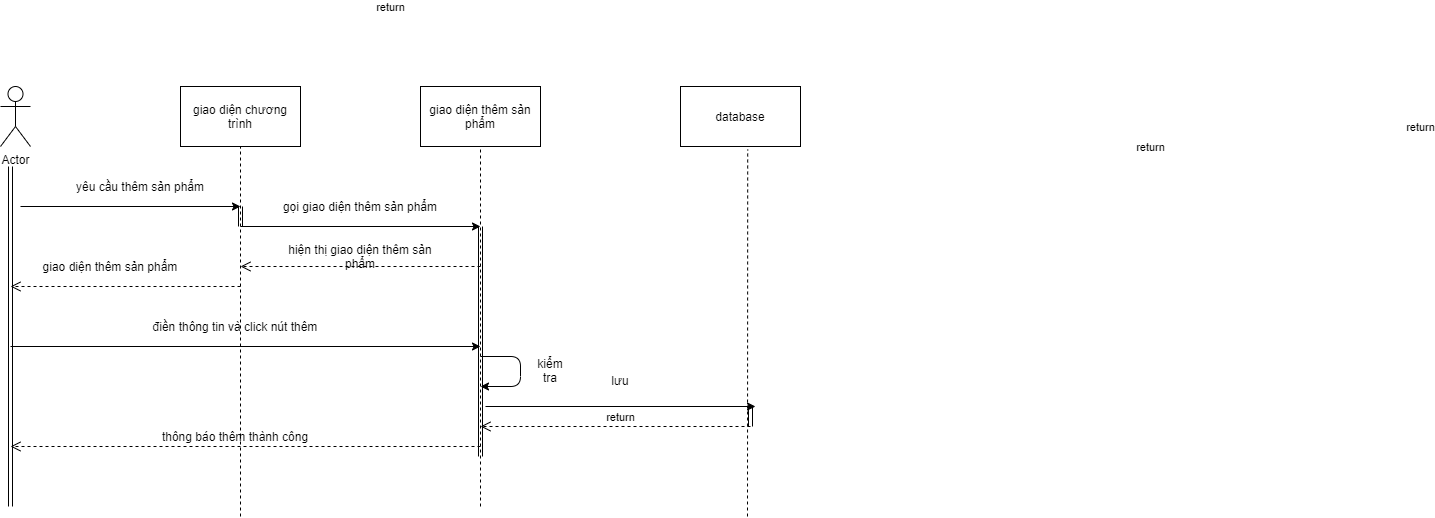

The diagram above was exported from draw.io. Its source (the exported page's mxGraphModel, read from the mxfile embedded in the PNG):
<mxGraphModel dx="1038" dy="580" grid="1" gridSize="10" guides="1" tooltips="1" connect="1" arrows="1" fold="1" page="1" pageScale="1" pageWidth="1169" pageHeight="827" math="0" shadow="0">
  <root>
    <mxCell id="0" />
    <mxCell id="1" parent="0" />
    <mxCell id="5Pz27lQibmXDbRHrjvtP-1" value="Actor" style="shape=umlActor;verticalLabelPosition=bottom;verticalAlign=top;html=1;outlineConnect=0;" vertex="1" parent="1">
      <mxGeometry x="90" y="120" width="30" height="60" as="geometry" />
    </mxCell>
    <mxCell id="5Pz27lQibmXDbRHrjvtP-2" value="giao diện chương trình" style="rounded=0;whiteSpace=wrap;html=1;" vertex="1" parent="1">
      <mxGeometry x="270" y="120" width="120" height="60" as="geometry" />
    </mxCell>
    <mxCell id="5Pz27lQibmXDbRHrjvtP-3" value="giao diện thêm sản phẩm" style="rounded=0;whiteSpace=wrap;html=1;" vertex="1" parent="1">
      <mxGeometry x="510" y="120" width="120" height="60" as="geometry" />
    </mxCell>
    <mxCell id="5Pz27lQibmXDbRHrjvtP-4" value="database" style="rounded=0;whiteSpace=wrap;html=1;" vertex="1" parent="1">
      <mxGeometry x="770" y="120" width="120" height="60" as="geometry" />
    </mxCell>
    <mxCell id="5Pz27lQibmXDbRHrjvtP-8" value="" style="shape=link;html=1;" edge="1" parent="1">
      <mxGeometry width="100" relative="1" as="geometry">
        <mxPoint x="100" y="200" as="sourcePoint" />
        <mxPoint x="100" y="540" as="targetPoint" />
      </mxGeometry>
    </mxCell>
    <mxCell id="5Pz27lQibmXDbRHrjvtP-10" value="" style="endArrow=none;dashed=1;html=1;entryX=0.5;entryY=1;entryDx=0;entryDy=0;" edge="1" parent="1" target="5Pz27lQibmXDbRHrjvtP-2">
      <mxGeometry width="50" height="50" relative="1" as="geometry">
        <mxPoint x="330" y="470" as="sourcePoint" />
        <mxPoint x="550" y="270" as="targetPoint" />
      </mxGeometry>
    </mxCell>
    <mxCell id="5Pz27lQibmXDbRHrjvtP-11" value="" style="endArrow=classic;html=1;" edge="1" parent="1">
      <mxGeometry width="50" height="50" relative="1" as="geometry">
        <mxPoint x="110" y="240" as="sourcePoint" />
        <mxPoint x="330" y="240" as="targetPoint" />
      </mxGeometry>
    </mxCell>
    <mxCell id="5Pz27lQibmXDbRHrjvtP-12" value="gọi giao diện thêm sản phẩm" style="text;html=1;strokeColor=none;fillColor=none;align=center;verticalAlign=middle;whiteSpace=wrap;rounded=0;" vertex="1" parent="1">
      <mxGeometry x="370" y="230" width="160" height="20" as="geometry" />
    </mxCell>
    <mxCell id="5Pz27lQibmXDbRHrjvtP-15" value="" style="endArrow=none;dashed=1;html=1;entryX=0.5;entryY=1;entryDx=0;entryDy=0;" edge="1" parent="1" target="5Pz27lQibmXDbRHrjvtP-3">
      <mxGeometry width="50" height="50" relative="1" as="geometry">
        <mxPoint x="570" y="540" as="sourcePoint" />
        <mxPoint x="550" y="270" as="targetPoint" />
      </mxGeometry>
    </mxCell>
    <mxCell id="5Pz27lQibmXDbRHrjvtP-16" value="" style="endArrow=none;dashed=1;html=1;entryX=0.56;entryY=1.05;entryDx=0;entryDy=0;entryPerimeter=0;" edge="1" parent="1" target="5Pz27lQibmXDbRHrjvtP-4">
      <mxGeometry width="50" height="50" relative="1" as="geometry">
        <mxPoint x="837" y="550" as="sourcePoint" />
        <mxPoint x="550" y="270" as="targetPoint" />
      </mxGeometry>
    </mxCell>
    <mxCell id="5Pz27lQibmXDbRHrjvtP-17" value="" style="endArrow=classic;html=1;" edge="1" parent="1">
      <mxGeometry width="50" height="50" relative="1" as="geometry">
        <mxPoint x="330" y="260" as="sourcePoint" />
        <mxPoint x="570" y="260" as="targetPoint" />
      </mxGeometry>
    </mxCell>
    <mxCell id="5Pz27lQibmXDbRHrjvtP-18" value="yêu cầu thêm sản phẩm&lt;br&gt;" style="text;html=1;strokeColor=none;fillColor=none;align=center;verticalAlign=middle;whiteSpace=wrap;rounded=0;" vertex="1" parent="1">
      <mxGeometry x="150" y="210" width="160" height="20" as="geometry" />
    </mxCell>
    <mxCell id="5Pz27lQibmXDbRHrjvtP-20" value="return" style="html=1;verticalAlign=bottom;endArrow=open;dashed=1;endSize=8;" edge="1" parent="1">
      <mxGeometry x="-1" y="213" relative="1" as="geometry">
        <mxPoint x="570" y="300" as="sourcePoint" />
        <mxPoint x="330" y="300" as="targetPoint" />
        <mxPoint x="140" y="-53" as="offset" />
      </mxGeometry>
    </mxCell>
    <mxCell id="5Pz27lQibmXDbRHrjvtP-21" value="hiện thị giao diện thêm sản phẩm" style="text;html=1;strokeColor=none;fillColor=none;align=center;verticalAlign=middle;whiteSpace=wrap;rounded=0;" vertex="1" parent="1">
      <mxGeometry x="370" y="280" width="160" height="20" as="geometry" />
    </mxCell>
    <mxCell id="5Pz27lQibmXDbRHrjvtP-22" value="return" style="html=1;verticalAlign=bottom;endArrow=open;dashed=1;endSize=8;" edge="1" parent="1">
      <mxGeometry x="-1" y="-309" relative="1" as="geometry">
        <mxPoint x="330" y="320" as="sourcePoint" />
        <mxPoint x="100" y="320" as="targetPoint" />
        <mxPoint x="150" y="39" as="offset" />
      </mxGeometry>
    </mxCell>
    <mxCell id="5Pz27lQibmXDbRHrjvtP-23" value="giao diện thêm sản phẩm" style="text;html=1;strokeColor=none;fillColor=none;align=center;verticalAlign=middle;whiteSpace=wrap;rounded=0;" vertex="1" parent="1">
      <mxGeometry x="120" y="290" width="160" height="20" as="geometry" />
    </mxCell>
    <mxCell id="5Pz27lQibmXDbRHrjvtP-25" value="" style="endArrow=classic;html=1;" edge="1" parent="1">
      <mxGeometry width="50" height="50" relative="1" as="geometry">
        <mxPoint x="100" y="380" as="sourcePoint" />
        <mxPoint x="570" y="380" as="targetPoint" />
      </mxGeometry>
    </mxCell>
    <mxCell id="5Pz27lQibmXDbRHrjvtP-26" value="điền thông tin và click nút thêm" style="text;html=1;strokeColor=none;fillColor=none;align=center;verticalAlign=middle;whiteSpace=wrap;rounded=0;" vertex="1" parent="1">
      <mxGeometry x="190" y="350" width="270" height="20" as="geometry" />
    </mxCell>
    <mxCell id="5Pz27lQibmXDbRHrjvtP-27" value="" style="endArrow=classic;html=1;" edge="1" parent="1">
      <mxGeometry width="50" height="50" relative="1" as="geometry">
        <mxPoint x="570" y="390" as="sourcePoint" />
        <mxPoint x="570" y="420" as="targetPoint" />
        <Array as="points">
          <mxPoint x="610" y="390" />
          <mxPoint x="610" y="420" />
        </Array>
      </mxGeometry>
    </mxCell>
    <mxCell id="5Pz27lQibmXDbRHrjvtP-28" value="kiểm tra" style="text;html=1;strokeColor=none;fillColor=none;align=center;verticalAlign=middle;whiteSpace=wrap;rounded=0;" vertex="1" parent="1">
      <mxGeometry x="620" y="394" width="40" height="20" as="geometry" />
    </mxCell>
    <mxCell id="5Pz27lQibmXDbRHrjvtP-29" value="" style="endArrow=classic;html=1;" edge="1" parent="1">
      <mxGeometry width="50" height="50" relative="1" as="geometry">
        <mxPoint x="575" y="440" as="sourcePoint" />
        <mxPoint x="845" y="440" as="targetPoint" />
      </mxGeometry>
    </mxCell>
    <mxCell id="5Pz27lQibmXDbRHrjvtP-30" value="lưu" style="text;html=1;strokeColor=none;fillColor=none;align=center;verticalAlign=middle;whiteSpace=wrap;rounded=0;" vertex="1" parent="1">
      <mxGeometry x="660" y="404" width="100" height="20" as="geometry" />
    </mxCell>
    <mxCell id="5Pz27lQibmXDbRHrjvtP-33" value="return" style="html=1;verticalAlign=bottom;endArrow=open;dashed=1;endSize=8;" edge="1" parent="1">
      <mxGeometry x="-1" y="-730" relative="1" as="geometry">
        <mxPoint x="570" y="480" as="sourcePoint" />
        <mxPoint x="100" y="480" as="targetPoint" />
        <mxPoint x="670" y="440" as="offset" />
      </mxGeometry>
    </mxCell>
    <mxCell id="5Pz27lQibmXDbRHrjvtP-36" value="" style="endArrow=none;dashed=1;html=1;entryX=0.5;entryY=1;entryDx=0;entryDy=0;" edge="1" parent="1">
      <mxGeometry width="50" height="50" relative="1" as="geometry">
        <mxPoint x="330" y="550" as="sourcePoint" />
        <mxPoint x="330" y="470" as="targetPoint" />
      </mxGeometry>
    </mxCell>
    <mxCell id="5Pz27lQibmXDbRHrjvtP-37" value="thông báo thêm thành công" style="text;html=1;strokeColor=none;fillColor=none;align=center;verticalAlign=middle;whiteSpace=wrap;rounded=0;" vertex="1" parent="1">
      <mxGeometry x="220" y="460" width="210" height="20" as="geometry" />
    </mxCell>
    <mxCell id="5Pz27lQibmXDbRHrjvtP-38" value="" style="shape=link;html=1;" edge="1" parent="1">
      <mxGeometry width="100" relative="1" as="geometry">
        <mxPoint x="330" y="240" as="sourcePoint" />
        <mxPoint x="330" y="260" as="targetPoint" />
      </mxGeometry>
    </mxCell>
    <mxCell id="5Pz27lQibmXDbRHrjvtP-39" value="" style="shape=link;html=1;" edge="1" parent="1">
      <mxGeometry width="100" relative="1" as="geometry">
        <mxPoint x="570" y="260" as="sourcePoint" />
        <mxPoint x="570" y="490" as="targetPoint" />
      </mxGeometry>
    </mxCell>
    <mxCell id="5Pz27lQibmXDbRHrjvtP-40" value="return" style="html=1;verticalAlign=bottom;endArrow=open;dashed=1;endSize=8;" edge="1" parent="1">
      <mxGeometry x="-1" y="-730" relative="1" as="geometry">
        <mxPoint x="840" y="460" as="sourcePoint" />
        <mxPoint x="570" y="460" as="targetPoint" />
        <mxPoint x="670" y="440" as="offset" />
      </mxGeometry>
    </mxCell>
    <mxCell id="5Pz27lQibmXDbRHrjvtP-41" value="" style="shape=link;html=1;" edge="1" parent="1">
      <mxGeometry width="100" relative="1" as="geometry">
        <mxPoint x="840" y="460" as="sourcePoint" />
        <mxPoint x="840" y="440" as="targetPoint" />
      </mxGeometry>
    </mxCell>
  </root>
</mxGraphModel>